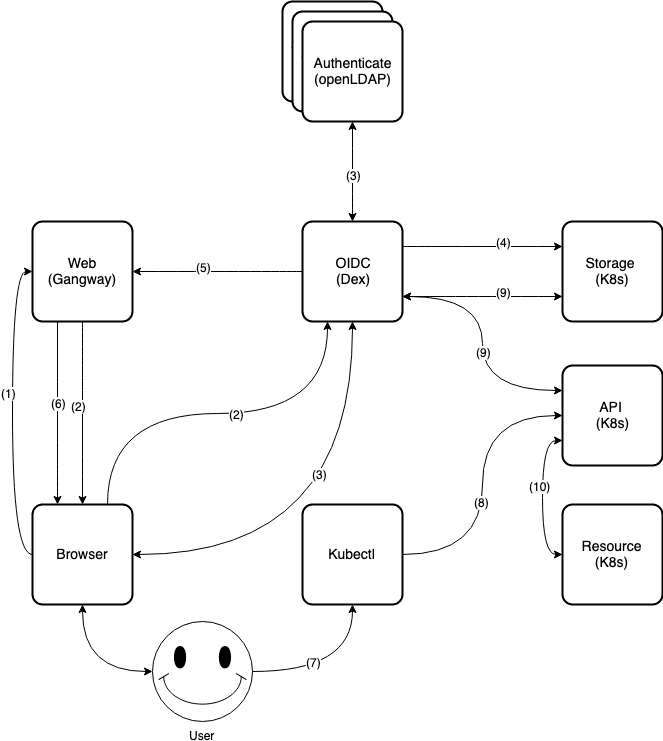

The diagram above was exported from draw.io. Its source (the exported page's mxGraphModel, read from the mxfile embedded in the PNG):
<mxGraphModel dx="909" dy="833" grid="1" gridSize="10" guides="1" tooltips="1" connect="1" arrows="1" fold="1" page="1" pageScale="1" pageWidth="850" pageHeight="1100" background="none" math="0" shadow="0">
  <root>
    <mxCell id="0" />
    <mxCell id="1" parent="0" />
    <mxCell id="hlj0hsjnUpmNfgsEVLGc-54" style="edgeStyle=orthogonalEdgeStyle;curved=1;rounded=0;orthogonalLoop=1;jettySize=auto;html=1;exitX=1;exitY=0.5;exitDx=0;exitDy=0;exitPerimeter=0;entryX=0.5;entryY=1;entryDx=0;entryDy=0;startArrow=none;startFill=0;endArrow=classic;endFill=1;" parent="1" source="hlj0hsjnUpmNfgsEVLGc-1" target="hlj0hsjnUpmNfgsEVLGc-52" edge="1">
      <mxGeometry relative="1" as="geometry" />
    </mxCell>
    <mxCell id="hlj0hsjnUpmNfgsEVLGc-108" value="(7)" style="text;html=1;resizable=0;points=[];align=center;verticalAlign=middle;labelBackgroundColor=#ffffff;" parent="hlj0hsjnUpmNfgsEVLGc-54" vertex="1" connectable="0">
      <mxGeometry x="-0.0435" y="1" relative="1" as="geometry">
        <mxPoint x="-20" y="-9" as="offset" />
      </mxGeometry>
    </mxCell>
    <mxCell id="hlj0hsjnUpmNfgsEVLGc-166" style="edgeStyle=orthogonalEdgeStyle;curved=1;rounded=0;orthogonalLoop=1;jettySize=auto;html=1;exitX=0;exitY=0.5;exitDx=0;exitDy=0;exitPerimeter=0;entryX=0.5;entryY=1;entryDx=0;entryDy=0;startArrow=classic;startFill=1;endArrow=classic;endFill=1;" parent="1" source="hlj0hsjnUpmNfgsEVLGc-1" target="hlj0hsjnUpmNfgsEVLGc-163" edge="1">
      <mxGeometry relative="1" as="geometry" />
    </mxCell>
    <mxCell id="hlj0hsjnUpmNfgsEVLGc-1" value="User" style="verticalLabelPosition=bottom;verticalAlign=top;html=1;shape=mxgraph.basic.smiley" parent="1" vertex="1">
      <mxGeometry x="240" y="920" width="100" height="100" as="geometry" />
    </mxCell>
    <mxCell id="hlj0hsjnUpmNfgsEVLGc-117" style="edgeStyle=orthogonalEdgeStyle;curved=1;rounded=0;orthogonalLoop=1;jettySize=auto;html=1;exitX=0.5;exitY=1;exitDx=0;exitDy=0;startArrow=none;startFill=0;endArrow=classic;endFill=1;entryX=0.5;entryY=0;entryDx=0;entryDy=0;" parent="1" source="hlj0hsjnUpmNfgsEVLGc-7" edge="1" target="hlj0hsjnUpmNfgsEVLGc-163">
      <mxGeometry relative="1" as="geometry">
        <mxPoint x="195" y="803" as="targetPoint" />
      </mxGeometry>
    </mxCell>
    <mxCell id="hlj0hsjnUpmNfgsEVLGc-118" value="(2)" style="text;html=1;resizable=0;points=[];align=center;verticalAlign=middle;labelBackgroundColor=#ffffff;" parent="hlj0hsjnUpmNfgsEVLGc-117" vertex="1" connectable="0">
      <mxGeometry x="0.1043" y="-2" relative="1" as="geometry">
        <mxPoint x="-3" y="-17" as="offset" />
      </mxGeometry>
    </mxCell>
    <mxCell id="hlj0hsjnUpmNfgsEVLGc-7" value="Web&lt;br&gt;(Gangway)" style="strokeWidth=2;rounded=1;arcSize=10;whiteSpace=wrap;html=1;align=center;fontSize=14;" parent="1" vertex="1">
      <mxGeometry x="120" y="520" width="100" height="100" as="geometry" />
    </mxCell>
    <mxCell id="hlj0hsjnUpmNfgsEVLGc-36" style="edgeStyle=orthogonalEdgeStyle;rounded=0;orthogonalLoop=1;jettySize=auto;html=1;exitX=0.5;exitY=0;exitDx=0;exitDy=0;startArrow=classic;startFill=1;curved=1;endArrow=classic;endFill=1;" parent="1" source="hlj0hsjnUpmNfgsEVLGc-8" target="hlj0hsjnUpmNfgsEVLGc-11" edge="1">
      <mxGeometry relative="1" as="geometry">
        <mxPoint x="440" y="410" as="targetPoint" />
      </mxGeometry>
    </mxCell>
    <mxCell id="hlj0hsjnUpmNfgsEVLGc-109" value="(3)" style="text;html=1;resizable=0;points=[];align=center;verticalAlign=middle;labelBackgroundColor=#ffffff;" parent="hlj0hsjnUpmNfgsEVLGc-36" vertex="1" connectable="0">
      <mxGeometry x="-0.3625" y="-3" relative="1" as="geometry">
        <mxPoint x="-3" y="-15" as="offset" />
      </mxGeometry>
    </mxCell>
    <mxCell id="hlj0hsjnUpmNfgsEVLGc-41" style="edgeStyle=orthogonalEdgeStyle;curved=1;rounded=0;orthogonalLoop=1;jettySize=auto;html=1;exitX=1;exitY=0.25;exitDx=0;exitDy=0;startArrow=none;startFill=0;entryX=0;entryY=0.25;entryDx=0;entryDy=0;" parent="1" source="hlj0hsjnUpmNfgsEVLGc-8" target="hlj0hsjnUpmNfgsEVLGc-13" edge="1">
      <mxGeometry relative="1" as="geometry" />
    </mxCell>
    <mxCell id="hlj0hsjnUpmNfgsEVLGc-105" value="(4)" style="text;html=1;resizable=0;points=[];align=center;verticalAlign=middle;labelBackgroundColor=#ffffff;" parent="hlj0hsjnUpmNfgsEVLGc-41" vertex="1" connectable="0">
      <mxGeometry x="-0.2375" y="-4" relative="1" as="geometry">
        <mxPoint x="39" y="-9" as="offset" />
      </mxGeometry>
    </mxCell>
    <mxCell id="hlj0hsjnUpmNfgsEVLGc-43" style="edgeStyle=orthogonalEdgeStyle;curved=1;rounded=0;orthogonalLoop=1;jettySize=auto;html=1;exitX=0;exitY=0.5;exitDx=0;exitDy=0;startArrow=none;startFill=0;entryX=1;entryY=0.5;entryDx=0;entryDy=0;" parent="1" source="hlj0hsjnUpmNfgsEVLGc-8" target="hlj0hsjnUpmNfgsEVLGc-7" edge="1">
      <mxGeometry relative="1" as="geometry" />
    </mxCell>
    <mxCell id="hlj0hsjnUpmNfgsEVLGc-104" value="(5)" style="text;html=1;resizable=0;points=[];align=center;verticalAlign=middle;labelBackgroundColor=#ffffff;" parent="hlj0hsjnUpmNfgsEVLGc-43" vertex="1" connectable="0">
      <mxGeometry x="-0.2235" y="1" relative="1" as="geometry">
        <mxPoint x="-34" y="-6" as="offset" />
      </mxGeometry>
    </mxCell>
    <mxCell id="hlj0hsjnUpmNfgsEVLGc-113" style="edgeStyle=orthogonalEdgeStyle;curved=1;rounded=0;orthogonalLoop=1;jettySize=auto;html=1;exitX=0.5;exitY=1;exitDx=0;exitDy=0;entryX=1;entryY=0.5;entryDx=0;entryDy=0;startArrow=classic;startFill=1;endArrow=classic;endFill=1;" parent="1" source="hlj0hsjnUpmNfgsEVLGc-8" target="hlj0hsjnUpmNfgsEVLGc-163" edge="1">
      <mxGeometry relative="1" as="geometry" />
    </mxCell>
    <mxCell id="hlj0hsjnUpmNfgsEVLGc-114" value="(3)" style="text;html=1;resizable=0;points=[];align=center;verticalAlign=middle;labelBackgroundColor=#ffffff;" parent="hlj0hsjnUpmNfgsEVLGc-113" vertex="1" connectable="0">
      <mxGeometry x="0.4089" y="38" relative="1" as="geometry">
        <mxPoint x="80" y="-36" as="offset" />
      </mxGeometry>
    </mxCell>
    <mxCell id="hlj0hsjnUpmNfgsEVLGc-216" value="(3)" style="text;html=1;resizable=0;points=[];align=center;verticalAlign=middle;labelBackgroundColor=#ffffff;" parent="hlj0hsjnUpmNfgsEVLGc-113" vertex="1" connectable="0">
      <mxGeometry x="-0.3284" y="-34" relative="1" as="geometry">
        <mxPoint as="offset" />
      </mxGeometry>
    </mxCell>
    <mxCell id="hlj0hsjnUpmNfgsEVLGc-121" style="edgeStyle=orthogonalEdgeStyle;curved=1;rounded=0;orthogonalLoop=1;jettySize=auto;html=1;exitX=1;exitY=0.75;exitDx=0;exitDy=0;entryX=0;entryY=0.75;entryDx=0;entryDy=0;startArrow=classic;startFill=1;endArrow=classic;endFill=1;" parent="1" source="hlj0hsjnUpmNfgsEVLGc-8" target="hlj0hsjnUpmNfgsEVLGc-13" edge="1">
      <mxGeometry relative="1" as="geometry" />
    </mxCell>
    <mxCell id="hlj0hsjnUpmNfgsEVLGc-122" value="(9)" style="text;html=1;resizable=0;points=[];align=center;verticalAlign=middle;labelBackgroundColor=#ffffff;" parent="hlj0hsjnUpmNfgsEVLGc-121" vertex="1" connectable="0">
      <mxGeometry x="-0.2625" relative="1" as="geometry">
        <mxPoint x="41" y="-5" as="offset" />
      </mxGeometry>
    </mxCell>
    <mxCell id="hlj0hsjnUpmNfgsEVLGc-8" value="OIDC&lt;br&gt;(Dex)" style="strokeWidth=2;rounded=1;arcSize=10;whiteSpace=wrap;html=1;align=center;fontSize=14;" parent="1" vertex="1">
      <mxGeometry x="390" y="520" width="100" height="100" as="geometry" />
    </mxCell>
    <mxCell id="hlj0hsjnUpmNfgsEVLGc-9" value="Authenticator&lt;br&gt;(openLDAP)&lt;br&gt;" style="strokeWidth=2;rounded=1;arcSize=10;whiteSpace=wrap;html=1;align=center;fontSize=14;" parent="1" vertex="1">
      <mxGeometry x="370" y="300" width="100" height="100" as="geometry" />
    </mxCell>
    <mxCell id="hlj0hsjnUpmNfgsEVLGc-10" value="Authenticator&lt;br&gt;(openLDAP)&lt;br&gt;" style="strokeWidth=2;rounded=1;arcSize=10;whiteSpace=wrap;html=1;align=center;fontSize=14;" parent="1" vertex="1">
      <mxGeometry x="380" y="310" width="100" height="100" as="geometry" />
    </mxCell>
    <mxCell id="hlj0hsjnUpmNfgsEVLGc-11" value="Authenticate&lt;br&gt;(openLDAP)&lt;br&gt;" style="strokeWidth=2;rounded=1;arcSize=10;whiteSpace=wrap;html=1;align=center;fontSize=14;" parent="1" vertex="1">
      <mxGeometry x="390" y="320" width="100" height="100" as="geometry" />
    </mxCell>
    <mxCell id="hlj0hsjnUpmNfgsEVLGc-13" value="Storage&amp;nbsp;&lt;br&gt;(K8s)" style="strokeWidth=2;rounded=1;arcSize=10;whiteSpace=wrap;html=1;align=center;fontSize=14;" parent="1" vertex="1">
      <mxGeometry x="650" y="520" width="100" height="100" as="geometry" />
    </mxCell>
    <mxCell id="hlj0hsjnUpmNfgsEVLGc-14" value="Resource (K8s)" style="strokeWidth=2;rounded=1;arcSize=10;whiteSpace=wrap;html=1;align=center;fontSize=14;" parent="1" vertex="1">
      <mxGeometry x="650" y="803" width="100" height="100" as="geometry" />
    </mxCell>
    <mxCell id="hlj0hsjnUpmNfgsEVLGc-49" style="edgeStyle=orthogonalEdgeStyle;curved=1;rounded=0;orthogonalLoop=1;jettySize=auto;html=1;entryX=0.25;entryY=1;entryDx=0;entryDy=0;startArrow=classic;startFill=1;endArrow=none;endFill=0;exitX=0.25;exitY=0;exitDx=0;exitDy=0;" parent="1" source="hlj0hsjnUpmNfgsEVLGc-163" target="hlj0hsjnUpmNfgsEVLGc-7" edge="1">
      <mxGeometry relative="1" as="geometry">
        <mxPoint x="260" y="925" as="sourcePoint" />
        <mxPoint x="165" y="610" as="targetPoint" />
      </mxGeometry>
    </mxCell>
    <mxCell id="hlj0hsjnUpmNfgsEVLGc-103" value="(6)" style="text;html=1;resizable=0;points=[];align=center;verticalAlign=middle;labelBackgroundColor=#ffffff;" parent="hlj0hsjnUpmNfgsEVLGc-49" vertex="1" connectable="0">
      <mxGeometry x="0.2634" y="-12" relative="1" as="geometry">
        <mxPoint x="-12" y="14" as="offset" />
      </mxGeometry>
    </mxCell>
    <mxCell id="hlj0hsjnUpmNfgsEVLGc-210" style="edgeStyle=orthogonalEdgeStyle;curved=1;rounded=0;orthogonalLoop=1;jettySize=auto;html=1;exitX=1;exitY=0.5;exitDx=0;exitDy=0;entryX=0;entryY=0.5;entryDx=0;entryDy=0;startArrow=none;startFill=0;endArrow=classic;endFill=1;" parent="1" source="hlj0hsjnUpmNfgsEVLGc-52" target="hlj0hsjnUpmNfgsEVLGc-159" edge="1">
      <mxGeometry relative="1" as="geometry" />
    </mxCell>
    <mxCell id="hlj0hsjnUpmNfgsEVLGc-214" value="(8)" style="text;html=1;resizable=0;points=[];align=center;verticalAlign=middle;labelBackgroundColor=#ffffff;" parent="hlj0hsjnUpmNfgsEVLGc-210" vertex="1" connectable="0">
      <mxGeometry x="-0.1112" y="2" relative="1" as="geometry">
        <mxPoint as="offset" />
      </mxGeometry>
    </mxCell>
    <mxCell id="hlj0hsjnUpmNfgsEVLGc-52" value="Kubectl" style="strokeWidth=2;rounded=1;arcSize=10;whiteSpace=wrap;html=1;align=center;fontSize=14;" parent="1" vertex="1">
      <mxGeometry x="390" y="803" width="100" height="100" as="geometry" />
    </mxCell>
    <mxCell id="hlj0hsjnUpmNfgsEVLGc-161" style="edgeStyle=orthogonalEdgeStyle;curved=1;rounded=0;orthogonalLoop=1;jettySize=auto;html=1;exitX=0;exitY=0.25;exitDx=0;exitDy=0;entryX=1;entryY=0.75;entryDx=0;entryDy=0;startArrow=classic;startFill=1;endArrow=classic;endFill=1;" parent="1" source="hlj0hsjnUpmNfgsEVLGc-159" target="hlj0hsjnUpmNfgsEVLGc-8" edge="1">
      <mxGeometry relative="1" as="geometry" />
    </mxCell>
    <mxCell id="hlj0hsjnUpmNfgsEVLGc-200" value="(9)" style="text;html=1;resizable=0;points=[];align=center;verticalAlign=middle;labelBackgroundColor=#ffffff;" parent="hlj0hsjnUpmNfgsEVLGc-161" vertex="1" connectable="0">
      <mxGeometry x="-0.049" y="-9" relative="1" as="geometry">
        <mxPoint x="-9" y="2" as="offset" />
      </mxGeometry>
    </mxCell>
    <mxCell id="hlj0hsjnUpmNfgsEVLGc-213" style="edgeStyle=orthogonalEdgeStyle;curved=1;rounded=0;orthogonalLoop=1;jettySize=auto;html=1;exitX=0;exitY=0.75;exitDx=0;exitDy=0;entryX=0;entryY=0.5;entryDx=0;entryDy=0;startArrow=classic;startFill=1;endArrow=classic;endFill=1;" parent="1" source="hlj0hsjnUpmNfgsEVLGc-159" target="hlj0hsjnUpmNfgsEVLGc-14" edge="1">
      <mxGeometry relative="1" as="geometry" />
    </mxCell>
    <mxCell id="hlj0hsjnUpmNfgsEVLGc-215" value="(10)" style="text;html=1;resizable=0;points=[];align=center;verticalAlign=middle;labelBackgroundColor=#ffffff;" parent="hlj0hsjnUpmNfgsEVLGc-213" vertex="1" connectable="0">
      <mxGeometry x="-0.1528" y="-3" relative="1" as="geometry">
        <mxPoint as="offset" />
      </mxGeometry>
    </mxCell>
    <mxCell id="hlj0hsjnUpmNfgsEVLGc-159" value="API &lt;br&gt;(K8s)" style="strokeWidth=2;rounded=1;arcSize=10;whiteSpace=wrap;html=1;align=center;fontSize=14;" parent="1" vertex="1">
      <mxGeometry x="650" y="664" width="100" height="100" as="geometry" />
    </mxCell>
    <mxCell id="hlj0hsjnUpmNfgsEVLGc-167" style="edgeStyle=orthogonalEdgeStyle;curved=1;rounded=0;orthogonalLoop=1;jettySize=auto;html=1;exitX=0;exitY=0.5;exitDx=0;exitDy=0;entryX=0;entryY=0.5;entryDx=0;entryDy=0;startArrow=none;startFill=0;endArrow=classic;endFill=1;" parent="1" source="hlj0hsjnUpmNfgsEVLGc-163" target="hlj0hsjnUpmNfgsEVLGc-7" edge="1">
      <mxGeometry relative="1" as="geometry" />
    </mxCell>
    <mxCell id="hlj0hsjnUpmNfgsEVLGc-168" value="(1)" style="text;html=1;resizable=0;points=[];align=center;verticalAlign=middle;labelBackgroundColor=#ffffff;" parent="hlj0hsjnUpmNfgsEVLGc-167" vertex="1" connectable="0">
      <mxGeometry x="0.1474" y="2" relative="1" as="geometry">
        <mxPoint x="-3" y="3" as="offset" />
      </mxGeometry>
    </mxCell>
    <mxCell id="hlj0hsjnUpmNfgsEVLGc-207" style="edgeStyle=orthogonalEdgeStyle;curved=1;rounded=0;orthogonalLoop=1;jettySize=auto;html=1;exitX=0.75;exitY=0;exitDx=0;exitDy=0;entryX=0.25;entryY=1;entryDx=0;entryDy=0;startArrow=none;startFill=0;endArrow=classic;endFill=1;strokeColor=#000000;" parent="1" source="hlj0hsjnUpmNfgsEVLGc-163" target="hlj0hsjnUpmNfgsEVLGc-8" edge="1">
      <mxGeometry relative="1" as="geometry" />
    </mxCell>
    <mxCell id="hlj0hsjnUpmNfgsEVLGc-209" value="(2)" style="text;html=1;resizable=0;points=[];align=center;verticalAlign=middle;labelBackgroundColor=#ffffff;" parent="hlj0hsjnUpmNfgsEVLGc-207" vertex="1" connectable="0">
      <mxGeometry x="0.088" relative="1" as="geometry">
        <mxPoint as="offset" />
      </mxGeometry>
    </mxCell>
    <mxCell id="hlj0hsjnUpmNfgsEVLGc-163" value="Browser" style="strokeWidth=2;rounded=1;arcSize=10;whiteSpace=wrap;html=1;align=center;fontSize=14;" parent="1" vertex="1">
      <mxGeometry x="120" y="803" width="100" height="100" as="geometry" />
    </mxCell>
  </root>
</mxGraphModel>